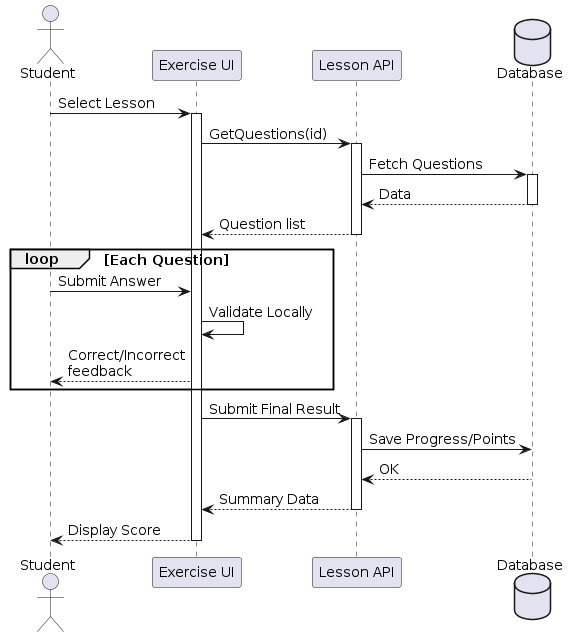

The diagram above was rendered by PlantUML. Its source (embedded in the PNG):
@startuml
skinparam defaultFontSize 14
skinparam MaxMessageSize 150

actor Student
participant "Exercise UI" as UI
participant "Lesson API" as API
database "Database" as DB

Student -> UI : Select Lesson
activate UI
UI -> API : GetQuestions(id)
activate API
API -> DB : Fetch Questions
activate DB
DB --> API : Data
deactivate DB
API --> UI : Question list
deactivate API

loop Each Question
    Student -> UI : Submit Answer
    UI -> UI : Validate Locally
    UI --> Student : Correct/Incorrect feedback
end

UI -> API : Submit Final Result
activate API
API -> DB : Save Progress/Points
DB --> API : OK
API --> UI : Summary Data
deactivate API
UI --> Student : Display Score
deactivate UI
@enduml